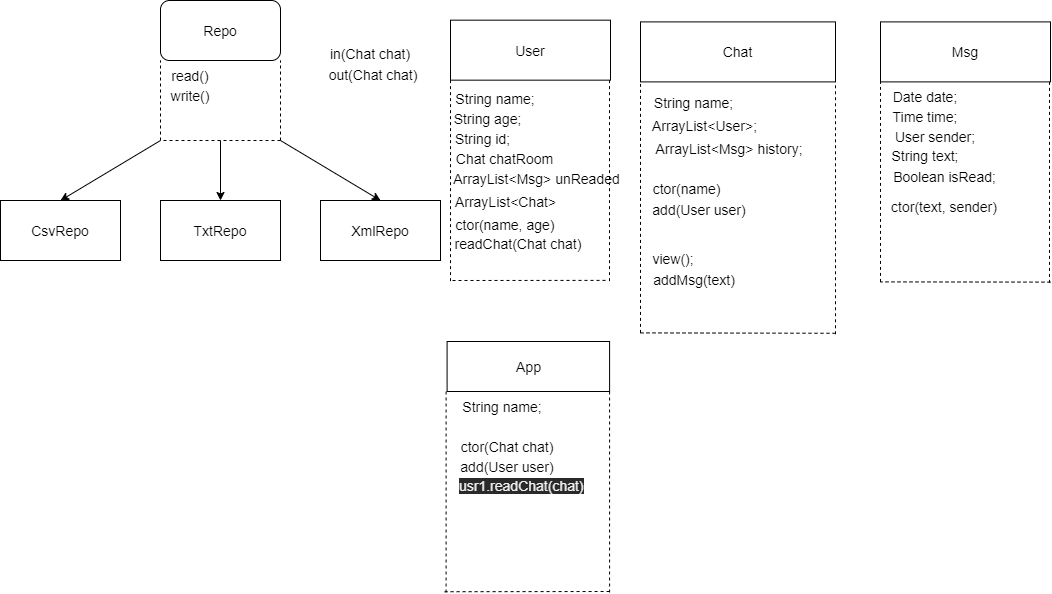

The diagram above was exported from draw.io. Its source (the exported page's mxGraphModel, read from the mxfile embedded in the PNG):
<mxGraphModel dx="1474" dy="534" grid="1" gridSize="10" guides="1" tooltips="1" connect="1" arrows="1" fold="1" page="1" pageScale="1" pageWidth="827" pageHeight="1169" math="0" shadow="0">
  <root>
    <mxCell id="0" />
    <mxCell id="1" parent="0" />
    <mxCell id="4" value="CsvRepo" style="rounded=0;whiteSpace=wrap;html=1;fontSize=14;" parent="1" vertex="1">
      <mxGeometry x="-280" y="219" width="120" height="60" as="geometry" />
    </mxCell>
    <mxCell id="6" value="TxtRepo" style="rounded=0;whiteSpace=wrap;html=1;fontSize=14;" parent="1" vertex="1">
      <mxGeometry x="-120" y="219" width="120" height="60" as="geometry" />
    </mxCell>
    <mxCell id="7" value="XmlRepo" style="rounded=0;whiteSpace=wrap;html=1;fontSize=14;" parent="1" vertex="1">
      <mxGeometry x="40" y="219" width="120" height="60" as="geometry" />
    </mxCell>
    <mxCell id="16" value="" style="group" parent="1" vertex="1" connectable="0">
      <mxGeometry x="-120" y="19" width="120" height="140" as="geometry" />
    </mxCell>
    <mxCell id="3" value="Repo" style="rounded=1;whiteSpace=wrap;html=1;fontSize=14;" parent="16" vertex="1">
      <mxGeometry width="120" height="60" as="geometry" />
    </mxCell>
    <mxCell id="13" value="" style="endArrow=none;dashed=1;html=1;fontSize=14;entryX=0;entryY=1;entryDx=0;entryDy=0;" parent="16" target="3" edge="1">
      <mxGeometry width="50" height="50" relative="1" as="geometry">
        <mxPoint y="140" as="sourcePoint" />
        <mxPoint x="20" y="100" as="targetPoint" />
      </mxGeometry>
    </mxCell>
    <mxCell id="14" value="" style="endArrow=none;dashed=1;html=1;fontSize=14;" parent="16" edge="1">
      <mxGeometry width="50" height="50" relative="1" as="geometry">
        <mxPoint x="120" y="140" as="sourcePoint" />
        <mxPoint y="140" as="targetPoint" />
      </mxGeometry>
    </mxCell>
    <mxCell id="15" value="" style="endArrow=none;dashed=1;html=1;fontSize=14;entryX=1;entryY=1;entryDx=0;entryDy=0;" parent="16" target="3" edge="1">
      <mxGeometry width="50" height="50" relative="1" as="geometry">
        <mxPoint x="120" y="140" as="sourcePoint" />
        <mxPoint x="80" y="180" as="targetPoint" />
      </mxGeometry>
    </mxCell>
    <mxCell id="17" value="read()&lt;br&gt;" style="text;html=1;strokeColor=none;fillColor=none;align=center;verticalAlign=middle;whiteSpace=wrap;rounded=0;fontSize=14;" parent="16" vertex="1">
      <mxGeometry y="60" width="60" height="30" as="geometry" />
    </mxCell>
    <mxCell id="18" value="write()" style="text;html=1;strokeColor=none;fillColor=none;align=center;verticalAlign=middle;whiteSpace=wrap;rounded=0;fontSize=14;" parent="16" vertex="1">
      <mxGeometry y="80" width="60" height="30" as="geometry" />
    </mxCell>
    <mxCell id="20" value="" style="endArrow=classic;html=1;fontSize=14;entryX=0.5;entryY=0;entryDx=0;entryDy=0;" parent="1" target="6" edge="1">
      <mxGeometry width="50" height="50" relative="1" as="geometry">
        <mxPoint x="-60" y="159" as="sourcePoint" />
        <mxPoint x="-40" y="219" as="targetPoint" />
      </mxGeometry>
    </mxCell>
    <mxCell id="21" value="" style="endArrow=classic;html=1;fontSize=14;entryX=0.5;entryY=0;entryDx=0;entryDy=0;" parent="1" target="4" edge="1">
      <mxGeometry width="50" height="50" relative="1" as="geometry">
        <mxPoint x="-120" y="159" as="sourcePoint" />
        <mxPoint x="-50" y="229" as="targetPoint" />
      </mxGeometry>
    </mxCell>
    <mxCell id="22" value="" style="endArrow=classic;html=1;fontSize=14;entryX=0.5;entryY=0;entryDx=0;entryDy=0;" parent="1" target="7" edge="1">
      <mxGeometry width="50" height="50" relative="1" as="geometry">
        <mxPoint y="159" as="sourcePoint" />
        <mxPoint x="-40" y="239" as="targetPoint" />
      </mxGeometry>
    </mxCell>
    <mxCell id="24" value="User" style="rounded=0;whiteSpace=wrap;html=1;fontSize=14;" parent="1" vertex="1">
      <mxGeometry x="170" y="38.66" width="160" height="60" as="geometry" />
    </mxCell>
    <mxCell id="27" value="" style="endArrow=none;dashed=1;html=1;fontSize=14;entryX=0;entryY=1;entryDx=0;entryDy=0;" parent="1" edge="1">
      <mxGeometry width="50" height="50" relative="1" as="geometry">
        <mxPoint x="170" y="299.66" as="sourcePoint" />
        <mxPoint x="170" y="98.66" as="targetPoint" />
      </mxGeometry>
    </mxCell>
    <mxCell id="28" value="" style="endArrow=none;dashed=1;html=1;fontSize=14;" parent="1" edge="1">
      <mxGeometry width="50" height="50" relative="1" as="geometry">
        <mxPoint x="325" y="298.89000000000004" as="sourcePoint" />
        <mxPoint x="170" y="299" as="targetPoint" />
      </mxGeometry>
    </mxCell>
    <mxCell id="29" value="" style="endArrow=none;dashed=1;html=1;fontSize=14;entryX=1;entryY=1;entryDx=0;entryDy=0;" parent="1" edge="1">
      <mxGeometry width="50" height="50" relative="1" as="geometry">
        <mxPoint x="329" y="299.66" as="sourcePoint" />
        <mxPoint x="329" y="98.66" as="targetPoint" />
      </mxGeometry>
    </mxCell>
    <mxCell id="32" value="String name;" style="text;html=1;strokeColor=none;fillColor=none;align=center;verticalAlign=middle;whiteSpace=wrap;rounded=0;fontSize=14;" parent="1" vertex="1">
      <mxGeometry x="170" y="102.46" width="90" height="30" as="geometry" />
    </mxCell>
    <mxCell id="33" value="String age;" style="text;html=1;strokeColor=none;fillColor=none;align=center;verticalAlign=middle;whiteSpace=wrap;rounded=0;fontSize=14;" parent="1" vertex="1">
      <mxGeometry x="170" y="122.46" width="75" height="30" as="geometry" />
    </mxCell>
    <mxCell id="34" value="String id;" style="text;html=1;strokeColor=none;fillColor=none;align=center;verticalAlign=middle;whiteSpace=wrap;rounded=0;fontSize=14;" parent="1" vertex="1">
      <mxGeometry x="170" y="142.46" width="65" height="30" as="geometry" />
    </mxCell>
    <mxCell id="35" value="ctor(name, age)" style="text;html=1;strokeColor=none;fillColor=none;align=center;verticalAlign=middle;whiteSpace=wrap;rounded=0;fontSize=14;" parent="1" vertex="1">
      <mxGeometry x="170" y="228.17" width="110" height="30" as="geometry" />
    </mxCell>
    <mxCell id="36" value="Chat" style="rounded=0;whiteSpace=wrap;html=1;fontSize=14;" parent="1" vertex="1">
      <mxGeometry x="360" y="40.39" width="195" height="60" as="geometry" />
    </mxCell>
    <mxCell id="37" value="" style="endArrow=none;dashed=1;html=1;fontSize=14;entryX=0;entryY=1;entryDx=0;entryDy=0;" parent="1" edge="1">
      <mxGeometry width="50" height="50" relative="1" as="geometry">
        <mxPoint x="360" y="351.39000000000004" as="sourcePoint" />
        <mxPoint x="360" y="100.38999999999989" as="targetPoint" />
      </mxGeometry>
    </mxCell>
    <mxCell id="38" value="" style="endArrow=none;dashed=1;html=1;fontSize=14;" parent="1" edge="1">
      <mxGeometry width="50" height="50" relative="1" as="geometry">
        <mxPoint x="555" y="351.79" as="sourcePoint" />
        <mxPoint x="360" y="351.39000000000004" as="targetPoint" />
      </mxGeometry>
    </mxCell>
    <mxCell id="39" value="" style="endArrow=none;dashed=1;html=1;fontSize=14;entryX=1;entryY=1;entryDx=0;entryDy=0;" parent="1" edge="1">
      <mxGeometry width="50" height="50" relative="1" as="geometry">
        <mxPoint x="555" y="352.79" as="sourcePoint" />
        <mxPoint x="555" y="101.78999999999989" as="targetPoint" />
      </mxGeometry>
    </mxCell>
    <mxCell id="40" value="ctor(name)" style="text;html=1;strokeColor=none;fillColor=none;align=center;verticalAlign=middle;whiteSpace=wrap;rounded=0;fontSize=14;" parent="1" vertex="1">
      <mxGeometry x="374.5" y="200.54999999999998" width="65" height="12.4" as="geometry" />
    </mxCell>
    <mxCell id="42" value="String name;" style="text;html=1;strokeColor=none;fillColor=none;align=center;verticalAlign=middle;whiteSpace=wrap;rounded=0;fontSize=14;" parent="1" vertex="1">
      <mxGeometry x="369" y="111.39" width="89" height="19" as="geometry" />
    </mxCell>
    <mxCell id="43" value="ArrayList&amp;lt;User&amp;gt;;" style="text;html=1;strokeColor=none;fillColor=none;align=center;verticalAlign=middle;whiteSpace=wrap;rounded=0;fontSize=14;" parent="1" vertex="1">
      <mxGeometry x="380" y="137.98999999999998" width="89" height="12.4" as="geometry" />
    </mxCell>
    <mxCell id="44" value="add(User user)" style="text;html=1;strokeColor=none;fillColor=none;align=center;verticalAlign=middle;whiteSpace=wrap;rounded=0;fontSize=14;" parent="1" vertex="1">
      <mxGeometry x="369" y="222.10999999999999" width="100" height="10.84" as="geometry" />
    </mxCell>
    <mxCell id="46" value="Msg" style="rounded=0;whiteSpace=wrap;html=1;fontSize=14;" parent="1" vertex="1">
      <mxGeometry x="600" y="40.38999999999999" width="170" height="60" as="geometry" />
    </mxCell>
    <mxCell id="47" value="" style="endArrow=none;dashed=1;html=1;fontSize=14;entryX=0;entryY=1;entryDx=0;entryDy=0;" parent="1" edge="1">
      <mxGeometry width="50" height="50" relative="1" as="geometry">
        <mxPoint x="600" y="300.39000000000004" as="sourcePoint" />
        <mxPoint x="600" y="99.39" as="targetPoint" />
      </mxGeometry>
    </mxCell>
    <mxCell id="48" value="" style="endArrow=none;dashed=1;html=1;fontSize=14;" parent="1" edge="1">
      <mxGeometry width="50" height="50" relative="1" as="geometry">
        <mxPoint x="770" y="300.62000000000006" as="sourcePoint" />
        <mxPoint x="600" y="300.39000000000004" as="targetPoint" />
      </mxGeometry>
    </mxCell>
    <mxCell id="49" value="" style="endArrow=none;dashed=1;html=1;fontSize=14;entryX=1;entryY=1;entryDx=0;entryDy=0;" parent="1" edge="1">
      <mxGeometry width="50" height="50" relative="1" as="geometry">
        <mxPoint x="769" y="301.39000000000004" as="sourcePoint" />
        <mxPoint x="769" y="100.39" as="targetPoint" />
      </mxGeometry>
    </mxCell>
    <mxCell id="50" value="Date date;" style="text;html=1;strokeColor=none;fillColor=none;align=center;verticalAlign=middle;whiteSpace=wrap;rounded=0;fontSize=14;" parent="1" vertex="1">
      <mxGeometry x="600" y="100.39" width="90" height="30" as="geometry" />
    </mxCell>
    <mxCell id="52" value="Time time;" style="text;html=1;strokeColor=none;fillColor=none;align=center;verticalAlign=middle;whiteSpace=wrap;rounded=0;fontSize=14;" parent="1" vertex="1">
      <mxGeometry x="610" y="124.38" width="70" height="21.34" as="geometry" />
    </mxCell>
    <mxCell id="53" value="String text;" style="text;html=1;strokeColor=none;fillColor=none;align=center;verticalAlign=middle;whiteSpace=wrap;rounded=0;fontSize=14;" parent="1" vertex="1">
      <mxGeometry x="610" y="168.98999999999998" width="70" height="10" as="geometry" />
    </mxCell>
    <mxCell id="54" value="App" style="rounded=0;whiteSpace=wrap;html=1;fontSize=14;" parent="1" vertex="1">
      <mxGeometry x="166.59" y="360" width="162.5" height="50" as="geometry" />
    </mxCell>
    <mxCell id="55" value="" style="endArrow=none;dashed=1;html=1;fontSize=14;entryX=0;entryY=1;entryDx=0;entryDy=0;" parent="1" edge="1">
      <mxGeometry width="50" height="50" relative="1" as="geometry">
        <mxPoint x="165.59" y="611" as="sourcePoint" />
        <mxPoint x="165.59" y="410" as="targetPoint" />
      </mxGeometry>
    </mxCell>
    <mxCell id="56" value="" style="endArrow=none;dashed=1;html=1;fontSize=14;" parent="1" edge="1">
      <mxGeometry width="50" height="50" relative="1" as="geometry">
        <mxPoint x="329.09" y="610" as="sourcePoint" />
        <mxPoint x="161.59" y="610.23" as="targetPoint" />
      </mxGeometry>
    </mxCell>
    <mxCell id="57" value="" style="endArrow=none;dashed=1;html=1;fontSize=14;entryX=1;entryY=1;entryDx=0;entryDy=0;" parent="1" edge="1">
      <mxGeometry width="50" height="50" relative="1" as="geometry">
        <mxPoint x="329.09" y="611" as="sourcePoint" />
        <mxPoint x="329.09" y="410" as="targetPoint" />
      </mxGeometry>
    </mxCell>
    <mxCell id="58" value="String name;" style="text;html=1;strokeColor=none;fillColor=none;align=center;verticalAlign=middle;whiteSpace=wrap;rounded=0;fontSize=14;" parent="1" vertex="1">
      <mxGeometry x="176.59" y="410" width="90" height="30" as="geometry" />
    </mxCell>
    <mxCell id="61" value="ctor(Chat chat)" style="text;html=1;strokeColor=none;fillColor=none;align=center;verticalAlign=middle;whiteSpace=wrap;rounded=0;fontSize=14;" parent="1" vertex="1">
      <mxGeometry x="171.59" y="450" width="110" height="30" as="geometry" />
    </mxCell>
    <mxCell id="62" value="in(Chat chat)" style="text;html=1;strokeColor=none;fillColor=none;align=center;verticalAlign=middle;whiteSpace=wrap;rounded=0;fontSize=14;" parent="1" vertex="1">
      <mxGeometry x="40" y="57" width="100" height="30" as="geometry" />
    </mxCell>
    <mxCell id="63" value="out(Chat chat)" style="text;html=1;strokeColor=none;fillColor=none;align=center;verticalAlign=middle;whiteSpace=wrap;rounded=0;fontSize=14;" parent="1" vertex="1">
      <mxGeometry x="42.5" y="78" width="100" height="30" as="geometry" />
    </mxCell>
    <mxCell id="64" value="addMsg(text)" style="text;html=1;strokeColor=none;fillColor=none;align=center;verticalAlign=middle;whiteSpace=wrap;rounded=0;fontSize=14;" parent="1" vertex="1">
      <mxGeometry x="351" y="290" width="126" height="15.12" as="geometry" />
    </mxCell>
    <mxCell id="65" value="User sender;" style="text;html=1;strokeColor=none;fillColor=none;align=center;verticalAlign=middle;whiteSpace=wrap;rounded=0;fontSize=14;" parent="1" vertex="1">
      <mxGeometry x="610" y="148.98999999999998" width="90" height="12.4" as="geometry" />
    </mxCell>
    <mxCell id="68" value="ctor(text, sender)" style="text;html=1;strokeColor=none;fillColor=none;align=center;verticalAlign=middle;whiteSpace=wrap;rounded=0;fontSize=14;" parent="1" vertex="1">
      <mxGeometry x="609" y="215.04999999999998" width="110" height="20" as="geometry" />
    </mxCell>
    <mxCell id="72" value="&lt;span style=&quot;color: rgb(240 , 240 , 240) ; font-family: &amp;#34;helvetica&amp;#34; ; font-size: 14px ; font-style: normal ; font-weight: 400 ; letter-spacing: normal ; text-align: center ; text-indent: 0px ; text-transform: none ; word-spacing: 0px ; background-color: rgb(42 , 42 , 42) ; display: inline ; float: none&quot;&gt;usr1.readChat(chat)&lt;/span&gt;" style="text;whiteSpace=wrap;html=1;fontSize=14;" parent="1" vertex="1">
      <mxGeometry x="176.59" y="490" width="135" height="30" as="geometry" />
    </mxCell>
    <mxCell id="78" value="Chat chatRoom" style="text;html=1;strokeColor=none;fillColor=none;align=center;verticalAlign=middle;whiteSpace=wrap;rounded=0;fontSize=14;" vertex="1" parent="1">
      <mxGeometry x="170" y="168.66" width="109" height="17.54" as="geometry" />
    </mxCell>
    <mxCell id="80" value="Boolean isRead;" style="text;html=1;strokeColor=none;fillColor=none;align=center;verticalAlign=middle;whiteSpace=wrap;rounded=0;fontSize=14;" vertex="1" parent="1">
      <mxGeometry x="610" y="189.54999999999998" width="109" height="11" as="geometry" />
    </mxCell>
    <mxCell id="81" value="ArrayList&amp;lt;Msg&amp;gt; history;" style="text;html=1;strokeColor=none;fillColor=none;align=center;verticalAlign=middle;whiteSpace=wrap;rounded=0;fontSize=14;" vertex="1" parent="1">
      <mxGeometry x="369" y="160.73" width="160" height="12.4" as="geometry" />
    </mxCell>
    <mxCell id="82" value="readChat(Chat chat)" style="text;html=1;strokeColor=none;fillColor=none;align=center;verticalAlign=middle;whiteSpace=wrap;rounded=0;fontSize=14;" vertex="1" parent="1">
      <mxGeometry x="170" y="254.71" width="136" height="15.12" as="geometry" />
    </mxCell>
    <mxCell id="83" value="ArrayList&amp;lt;Msg&amp;gt; unReaded" style="text;html=1;strokeColor=none;fillColor=none;align=center;verticalAlign=middle;whiteSpace=wrap;rounded=0;fontSize=14;" vertex="1" parent="1">
      <mxGeometry x="171.59" y="187.82" width="169" height="17.54" as="geometry" />
    </mxCell>
    <mxCell id="84" value="ArrayList&amp;lt;Chat&amp;gt;" style="text;html=1;strokeColor=none;fillColor=none;align=center;verticalAlign=middle;whiteSpace=wrap;rounded=0;fontSize=14;" vertex="1" parent="1">
      <mxGeometry x="171" y="211.22" width="109" height="17.54" as="geometry" />
    </mxCell>
    <mxCell id="85" value="add(User user)" style="text;html=1;strokeColor=none;fillColor=none;align=center;verticalAlign=middle;whiteSpace=wrap;rounded=0;fontSize=14;" vertex="1" parent="1">
      <mxGeometry x="177.09" y="480" width="100" height="10.84" as="geometry" />
    </mxCell>
    <mxCell id="87" value="view();" style="text;html=1;strokeColor=none;fillColor=none;align=center;verticalAlign=middle;whiteSpace=wrap;rounded=0;fontSize=14;" vertex="1" parent="1">
      <mxGeometry x="369" y="269.83" width="48" height="15.12" as="geometry" />
    </mxCell>
  </root>
</mxGraphModel>